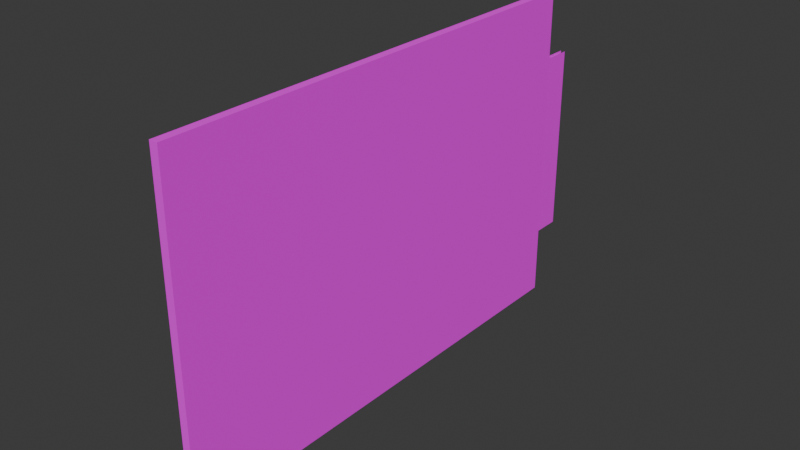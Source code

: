 # Source: sign_restroom.blend  (saved by Blender 4.3.34; exported with 4.5.12 LTS)
import bpy
from mathutils import Matrix  # noqa: F401  (used for matrix-valued properties, if any)

bpy.ops.wm.read_factory_settings(use_empty=True)
scene = bpy.context.scene
scene.name = 'Scene'

# ---- collections
col_collection = bpy.data.collections.new('Collection'); scene.collection.children.link(col_collection)

# ---- images (referenced by path relative to the original .blend; pixels are not part of the script)
import os
ASSET_DIR = os.environ.get("B2B_ASSET_DIR", "")  # directory of the original .blend (textures are referenced by path, not embedded)
HERE = os.path.dirname(os.path.abspath(__file__))  # packed textures are extracted next to this script under _unpacked/

def load_image(name, relpath, width, height, colorspace="sRGB"):
    """Load a texture the original file referenced (path relative to the .blend, or extracted next to this script)."""
    p = next((c for c in (os.path.join(HERE, relpath), os.path.join(ASSET_DIR, relpath)) if relpath and os.path.exists(c)), "")
    if p:
        img = bpy.data.images.load(p, check_existing=True)
        img.name = name
    else:  # same state as the original file: an image datablock whose file is absent (Cycles renders it pink)
        img = bpy.data.images.new(name, width, height)
        img.source = "FILE"
        img.filepath = "//" + (relpath or name)
    img.colorspace_settings.name = colorspace
    return img
img_sign_png = load_image('sign.png', 'sign.png', 1024, 1024, 'sRGB')
img_imphenziapalette01_png = load_image('ImphenziaPalette01.png', 'ImphenziaPalette01.png', 1024, 1024, 'sRGB')

# ---- materials (node trees are filled in below, after node groups)
mat_material_003 = bpy.data.materials.new('Material.003')
mat_material_003.alpha_threshold = 0.0
mat_material_003.roughness = 0.5
mat_material_003.line_color = (0.0, 0.0, 0.0, 1.0)
mat_material_001 = bpy.data.materials.new('Material.001')
mat_material_002 = bpy.data.materials.new('Material.002')

# ---- material node trees
mat_material_003.use_nodes = True; mat_material_003.node_tree.nodes.clear()
_N = mat_material_003.node_tree.nodes; _L = mat_material_003.node_tree.links
n0 = _N.new('ShaderNodeOutputMaterial'); n0.name = 'Material Output'; n0.location = (300, 300)
n1 = _N.new('ShaderNodeBsdfPrincipled'); n1.name = 'Principled BSDF'; n1.location = (10, 300)
n1.inputs[2].default_value = 1.0
n1.inputs[3].default_value = 1.45
n2 = _N.new('ShaderNodeTexImage'); n2.name = 'Image Texture'; n2.location = (-337, 278)
n2.image = img_sign_png
_L.new(n1.outputs[0], n0.inputs[0])
_L.new(n2.outputs[0], n1.inputs[0])
n0.is_active_output = True
mat_material_001.use_nodes = True; mat_material_001.node_tree.nodes.clear()
_N = mat_material_001.node_tree.nodes; _L = mat_material_001.node_tree.links
n0 = _N.new('ShaderNodeBsdfPrincipled'); n0.name = 'Principled BSDF'; n0.location = (10, 300)
n0.inputs[2].default_value = 1.0
n1 = _N.new('ShaderNodeOutputMaterial'); n1.name = 'Material Output'; n1.location = (300, 300)
n2 = _N.new('ShaderNodeTexImage'); n2.name = 'Image Texture'; n2.location = (-309, 278)
n2.image = img_imphenziapalette01_png
n2.interpolation = 'Closest'
_L.new(n0.outputs[0], n1.inputs[0])
_L.new(n2.outputs[0], n0.inputs[0])
n1.is_active_output = True
mat_material_002.use_nodes = True; mat_material_002.node_tree.nodes.clear()
_N = mat_material_002.node_tree.nodes; _L = mat_material_002.node_tree.links
n0 = _N.new('ShaderNodeBsdfPrincipled'); n0.name = 'Principled BSDF'; n0.location = (10, 300)
n0.inputs[0].default_value = (0.1714, 0.01307, 0.3284, 1.0)
n1 = _N.new('ShaderNodeOutputMaterial'); n1.name = 'Material Output'; n1.location = (300, 300)
_L.new(n0.outputs[0], n1.inputs[0])
n1.is_active_output = True

# ---- world
world_world = bpy.data.worlds.new('World'); scene.world = world_world
world_world.use_nodes = True; world_world.node_tree.nodes.clear()
_N = world_world.node_tree.nodes; _L = world_world.node_tree.links
n0 = _N.new('ShaderNodeOutputWorld'); n0.name = 'World Output'; n0.location = (300, 300)
n1 = _N.new('ShaderNodeBackground'); n1.name = 'Background'; n1.location = (10, 300)
n1.inputs[0].default_value = (0.05088, 0.05088, 0.05088, 1.0)
_L.new(n1.outputs[0], n0.inputs[0])
n0.is_active_output = True
world_world.color = (0.05088, 0.05088, 0.05088)
world_world.sun_shadow_jitter_overblur = 0.0

# ---- meshes
me_cube = bpy.data.meshes.new('Cube')
me_cube.from_pydata([(-0.01299, 0.7502, 0.51), (-0.01299, 0.7502, -0.51), (-0.01299, -0.7502, 0.51), (-0.01299, -0.7502, -0.51), (0.01299, 0.7502, 0.51), (0.01299, 0.7502, -0.51), (0.01299, -0.7502, 0.51), (0.01299, -0.7502, -0.51), (-0.01299, 0.7502, 0.1437), (0.01299, -0.7502, 0.1437), (-0.01299, -0.7502, 0.1437), (0.01299, 0.7502, 0.1437), (-0.01299, 0.1503, 0.51), (0.01299, 0.1503, 0.51), (0.006648, 0.6555, 0.2998), (0.006648, 0.6555, -0.2993), (0.006648, 0.8482, 0.2998), (0.006648, 0.8482, -0.2993), (-0.006648, 0.6555, 0.2998), (-0.006648, 0.6555, -0.2993), (-0.006648, 0.8482, 0.2998), (-0.006648, 0.8482, -0.2993)], [], [(0, 12, 13, 4), (10, 9, 6, 2), (5, 7, 3, 1), (11, 8, 0, 4), (5, 1, 8, 11), (10, 2, 12, 0, 8, 1, 3), (11, 4, 13, 6, 9, 7, 5), (3, 7, 9, 10), (12, 2, 6, 13), (14, 15, 17, 16), (18, 20, 21, 19)])
me_cube.polygons.foreach_set('material_index', [1, 1, 1, 1, 1, 3, 3, 1, 1, 1, 1])
_uv = me_cube.uv_layers.new(name='UVMap')
_uv.uv.foreach_set('vector', [0.4286, 0.9269, 0.4286, 0.9269, 0.4286, 0.9269, 0.4286, 0.9269, 0.4286, 0.9269, 0.4286, 0.9269, 0.4286, 0.9269, 0.4286, 0.9269, 0.4286, 0.9269, 0.4286, 0.9269, 0.4286, 0.9269, 0.4286, 0.9269, 0.4286, 0.9269, 0.4286, 0.9269, 0.4286, 0.9269, 0.4286, 0.9269, 0.4286, 0.9269, 0.4286, 0.9269, 0.4286, 0.9269, 0.4286, 0.9269, 0.8185, 0.3799, 0.998, 0.3799, 0.998, 0.8213, 0.998, 1.115, 0.8185, 1.115, 0.498, 1.115, 0.498, 0.3799, 0.8204, 5.96e-08, 1.0, 5.96e-08, 1.0, 0.2941, 1.0, 0.7355, 0.8204, 0.7355, 0.5, 0.7355, 0.5, 0.0, 0.4286, 0.9269, 0.4286, 0.9269, 0.4286, 0.9269, 0.4286, 0.9269, 0.4286, 0.9269, 0.4286, 0.9269, 0.4286, 0.9269, 0.4286, 0.9269, 0.9208, 0.9159, 0.9208, 0.9159, 0.9208, 0.9159, 0.9208, 0.9159, 0.9208, 0.9159, 0.9208, 0.9159, 0.9208, 0.9159, 0.9208, 0.9159])
me_cube.materials.append(mat_material_003)
me_cube.materials.append(mat_material_001)
me_cube.materials.append(mat_material_002)
me_cube.materials.append(mat_material_003)
me_cube.use_mirror_vertex_groups = False
me_cube.update()

# ---- objects
ob_cube = bpy.data.objects.new('Cube', me_cube)

# ---- transforms, parenting, visibility, modifiers, constraints
ob_cube.location = (0.0, 0.0, 0.5)
ob_cube.lock_rotations_4d = False
ob_cube.empty_display_type = 'ARROWS'
ob_cube.lineart.crease_threshold = 0.0

# ---- collection membership
col_collection.objects.link(ob_cube)

# ---- scene / render settings (as saved in the file)
scene.frame_start = 1; scene.frame_end = 250; scene.frame_set(1)
scene.render.engine = 'BLENDER_EEVEE_NEXT'
bpy.context.view_layer.update()

# ---- added for rendering (the .blend has no active camera and no usable light): camera, sun
cam_auto = bpy.data.cameras.new('AutoCamera')
cam_auto.lens = 50.0
cam_auto.sensor_width = 36.0
cam_auto.clip_end = 1000.0
ob_auto_camera = bpy.data.objects.new('AutoCamera', cam_auto)
scene.collection.objects.link(ob_auto_camera)
ob_auto_camera.location = (1.75452, -2.05644, 1.90361)
ob_auto_camera.rotation_euler = (1.09748, -7.21219e-08, 0.694738)
scene.camera = ob_auto_camera
light_auto_sun = bpy.data.lights.new('AutoSun', 'SUN')
light_auto_sun.energy = 3.0
light_auto_sun.angle = 0.0523599
ob_auto_sun = bpy.data.objects.new('AutoSun', light_auto_sun)
scene.collection.objects.link(ob_auto_sun)
ob_auto_sun.rotation_euler = (0.872665, 0.174533, 0.523599)
bpy.context.view_layer.update()
